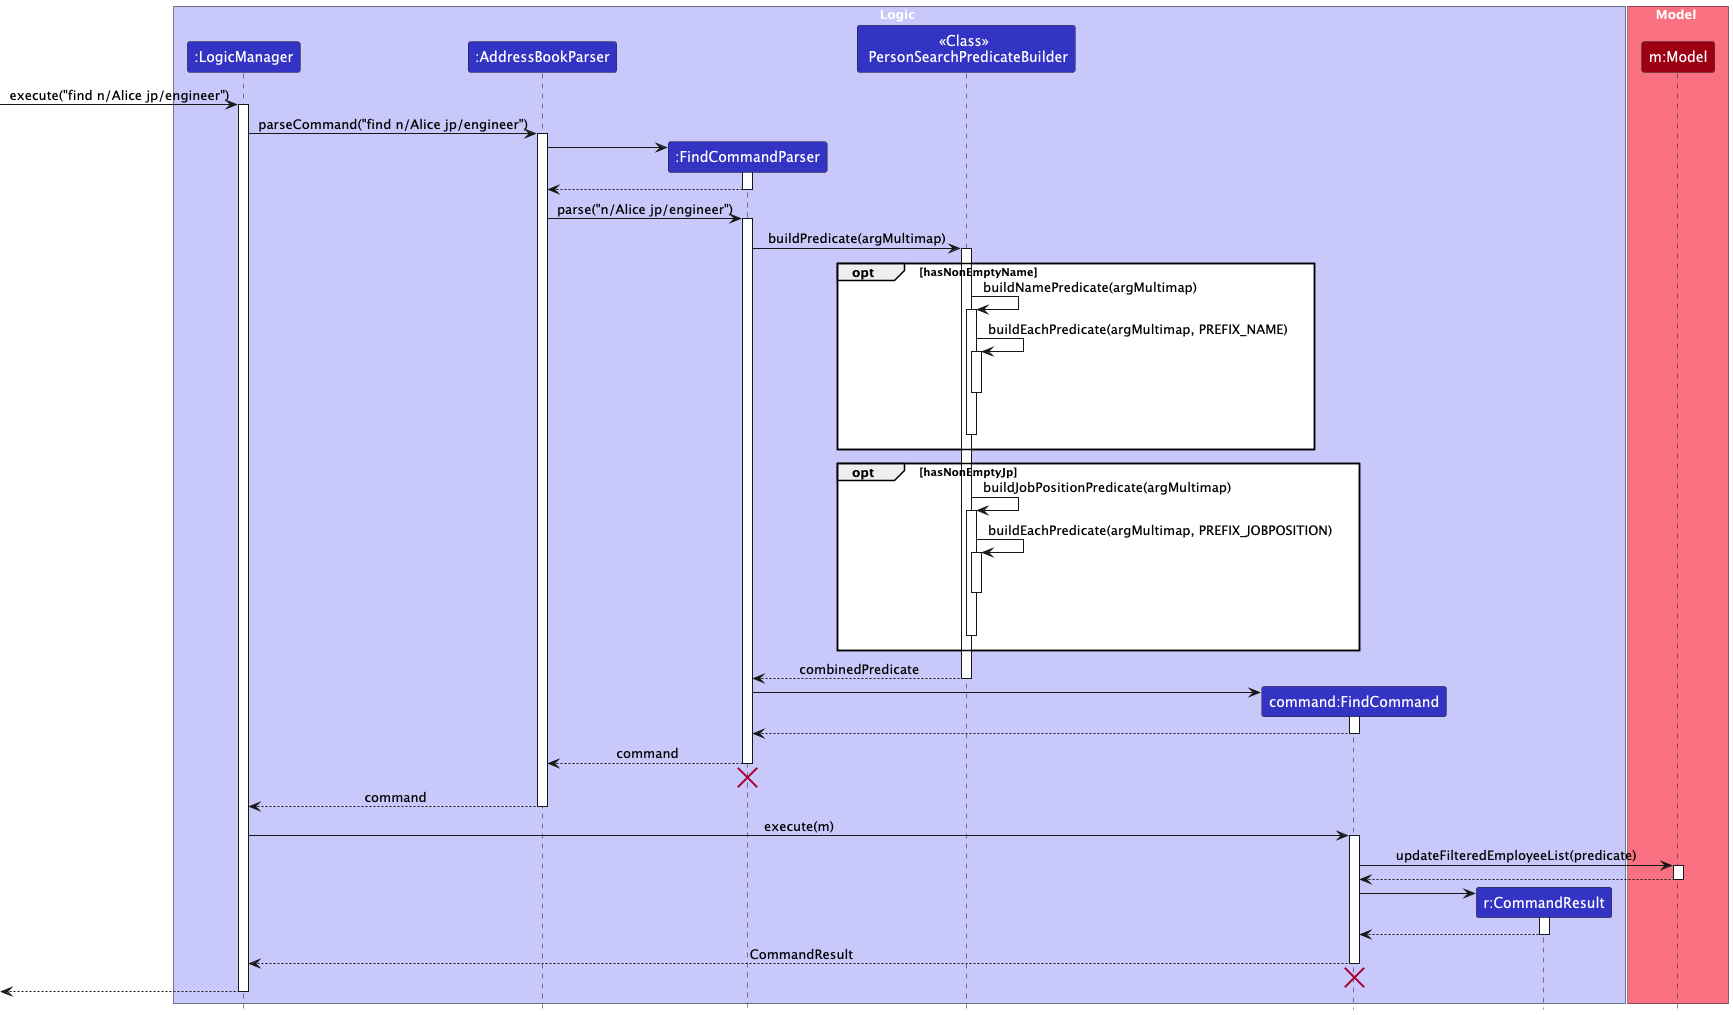

The diagram above was rendered by PlantUML. Its source (embedded in the PNG):
@startuml
!include style.puml
skinparam ArrowFontStyle plain

box Logic LOGIC_COLOR_T1
participant ":LogicManager" as LogicManager LOGIC_COLOR
participant ":AddressBookParser" as AddressBookParser LOGIC_COLOR
participant ":FindCommandParser" as FindCommandParser LOGIC_COLOR
participant "<<Class>> \n PersonSearchPredicateBuilder" as PersonSearchPredicateBuilder LOGIC_COLOR
participant "command:FindCommand" as FindCommand LOGIC_COLOR
participant "r:CommandResult" as CommandResult LOGIC_COLOR
end box

box Model MODEL_COLOR_T1
participant "m:Model" as Model MODEL_COLOR
end box



[-> LogicManager : execute("find n/Alice jp/engineer")
activate LogicManager

LogicManager -> AddressBookParser : parseCommand("find n/Alice jp/engineer")
activate AddressBookParser

create FindCommandParser
AddressBookParser -> FindCommandParser
activate FindCommandParser

FindCommandParser --> AddressBookParser
deactivate FindCommandParser


AddressBookParser -> FindCommandParser : parse("n/Alice jp/engineer")
activate FindCommandParser

FindCommandParser -> PersonSearchPredicateBuilder: buildPredicate(argMultimap)
activate PersonSearchPredicateBuilder

opt hasNonEmptyName
PersonSearchPredicateBuilder -> PersonSearchPredicateBuilder: buildNamePredicate(argMultimap)
activate PersonSearchPredicateBuilder
PersonSearchPredicateBuilder -> PersonSearchPredicateBuilder: buildEachPredicate(argMultimap, PREFIX_NAME)
activate PersonSearchPredicateBuilder
PersonSearchPredicateBuilder -[hidden]-> PersonSearchPredicateBuilder: combinedKeywords
deactivate PersonSearchPredicateBuilder
PersonSearchPredicateBuilder -[hidden]-> PersonSearchPredicateBuilder: namePredicates
deactivate PersonSearchPredicateBuilder
end

opt hasNonEmptyJp
PersonSearchPredicateBuilder -> PersonSearchPredicateBuilder: buildJobPositionPredicate(argMultimap)
activate PersonSearchPredicateBuilder
PersonSearchPredicateBuilder -> PersonSearchPredicateBuilder: buildEachPredicate(argMultimap, PREFIX_JOBPOSITION)
activate PersonSearchPredicateBuilder
PersonSearchPredicateBuilder -[hidden]-> PersonSearchPredicateBuilder: combinedKeywords
deactivate PersonSearchPredicateBuilder
PersonSearchPredicateBuilder --[hidden]> PersonSearchPredicateBuilder: jpPredicates
deactivate PersonSearchPredicateBuilder
end

PersonSearchPredicateBuilder --> FindCommandParser: combinedPredicate
deactivate PersonSearchPredicateBuilder

create FindCommand
FindCommandParser -> FindCommand
activate FindCommand

FindCommand --> FindCommandParser
deactivate FindCommand

FindCommandParser --> AddressBookParser : command
deactivate FindCommandParser
'Hidden arrow to position the destroy marker below the end of the activation bar.
FindCommandParser -[hidden]-> AddressBookParser
destroy FindCommandParser

AddressBookParser --> LogicManager : command
deactivate AddressBookParser

LogicManager -> FindCommand : execute(m)
activate FindCommand

FindCommand -> Model : updateFilteredEmployeeList(predicate)
activate Model

Model --> FindCommand
deactivate Model

create CommandResult
FindCommand -> CommandResult
activate CommandResult

CommandResult --> FindCommand
deactivate CommandResult

FindCommand --> LogicManager : CommandResult
deactivate FindCommand
FindCommand -[hidden]-> LogicManager
destroy FindCommand

[<--LogicManager
deactivate LogicManager
@enduml